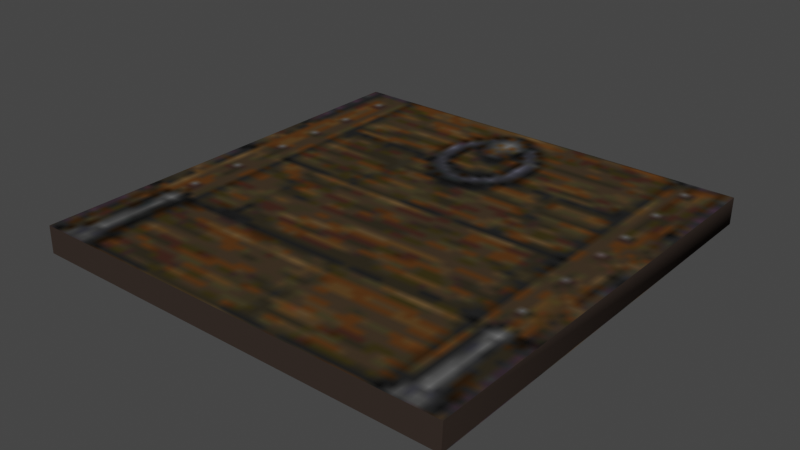 # Source: 41410.blend  (saved by Blender 3.3.6; exported with 4.5.12 LTS)
import bpy
from mathutils import Matrix  # noqa: F401  (used for matrix-valued properties, if any)

bpy.ops.wm.read_factory_settings(use_empty=True)
scene = bpy.context.scene
scene.name = 'Scene'

# ---- collections
col_collection = bpy.data.collections.new('Collection'); scene.collection.children.link(col_collection)

# ---- images (referenced by path relative to the original .blend; pixels are not part of the script)
import os
ASSET_DIR = os.environ.get("B2B_ASSET_DIR", "")  # directory of the original .blend (textures are referenced by path, not embedded)
HERE = os.path.dirname(os.path.abspath(__file__))  # packed textures are extracted next to this script under _unpacked/

def load_image(name, relpath, width, height, colorspace="sRGB"):
    """Load a texture the original file referenced (path relative to the .blend, or extracted next to this script)."""
    p = next((c for c in (os.path.join(HERE, relpath), os.path.join(ASSET_DIR, relpath)) if relpath and os.path.exists(c)), "")
    if p:
        img = bpy.data.images.load(p, check_existing=True)
        img.name = name
    else:  # same state as the original file: an image datablock whose file is absent (Cycles renders it pink)
        img = bpy.data.images.new(name, width, height)
        img.source = "FILE"
        img.filepath = "//" + (relpath or name)
    img.colorspace_settings.name = colorspace
    return img
img_texture_094_1_png = load_image('TEXTURE.094_1.png', '_unpacked/TEXTURE.094_1.b6b741cb.png', 64, 64, 'sRGB')
img_texture_000_44_png = load_image('TEXTURE.000_44.png', '_unpacked/TEXTURE.000_44.5f418fb9.png', 32, 32, 'sRGB')

# ---- materials (node trees are filled in below, after node groups)
mat_texture_094_1_material = bpy.data.materials.new('TEXTURE.094_1-material')
mat_texture_094_1_material.use_transparent_shadow = False
mat_texture_094_1_material.preview_render_type = 'FLAT'
mat_texture_000_44_material = bpy.data.materials.new('TEXTURE.000_44-material')
mat_texture_000_44_material.use_transparent_shadow = False
mat_texture_000_44_material.preview_render_type = 'FLAT'

# ---- material node trees
mat_texture_094_1_material.use_nodes = True; mat_texture_094_1_material.node_tree.nodes.clear()
_N = mat_texture_094_1_material.node_tree.nodes; _L = mat_texture_094_1_material.node_tree.links
n0 = _N.new('ShaderNodeBsdfPrincipled'); n0.name = 'Principled BSDF'; n0.location = (0, 300)
n0.distribution = 'GGX'
n0.subsurface_method = 'RANDOM_WALK_SKIN'
n0.inputs[3].default_value = 1.45
n0.inputs[13].default_value = 0.0
n0.inputs[27].default_value = (0.0, 0.0, 0.0, 1.0)
n0.inputs[28].default_value = 1.0
n1 = _N.new('ShaderNodeOutputMaterial'); n1.name = 'Material Output'; n1.location = (300, 300)
n2 = _N.new('ShaderNodeTexImage'); n2.name = 'Image Texture'; n2.location = (-300, 300)
n2.label = 'Base Color'
n2.image = img_texture_094_1_png
_L.new(n0.outputs[0], n1.inputs[0])
_L.new(n2.outputs[0], n0.inputs[0])
n1.is_active_output = True
mat_texture_000_44_material.use_nodes = True; mat_texture_000_44_material.node_tree.nodes.clear()
_N = mat_texture_000_44_material.node_tree.nodes; _L = mat_texture_000_44_material.node_tree.links
n0 = _N.new('ShaderNodeBsdfPrincipled'); n0.name = 'Principled BSDF'; n0.location = (0, 300)
n0.distribution = 'GGX'
n0.subsurface_method = 'RANDOM_WALK_SKIN'
n0.inputs[3].default_value = 1.45
n0.inputs[13].default_value = 0.0
n0.inputs[27].default_value = (0.0, 0.0, 0.0, 1.0)
n0.inputs[28].default_value = 1.0
n1 = _N.new('ShaderNodeOutputMaterial'); n1.name = 'Material Output'; n1.location = (300, 300)
n2 = _N.new('ShaderNodeTexImage'); n2.name = 'Image Texture'; n2.location = (-300, 300)
n2.label = 'Base Color'
n2.image = img_texture_000_44_png
_L.new(n0.outputs[0], n1.inputs[0])
_L.new(n2.outputs[0], n0.inputs[0])
n1.is_active_output = True

# ---- world
world_world = bpy.data.worlds.new('World'); scene.world = world_world
world_world.use_nodes = True; world_world.node_tree.nodes.clear()
_N = world_world.node_tree.nodes; _L = world_world.node_tree.links
n0 = _N.new('ShaderNodeOutputWorld'); n0.name = 'World Output'; n0.location = (300, 300)
n1 = _N.new('ShaderNodeBackground'); n1.name = 'Background'; n1.location = (10, 300)
n1.inputs[0].default_value = (0.05088, 0.05088, 0.05088, 1.0)
_L.new(n1.outputs[0], n0.inputs[0])
n0.is_active_output = True
world_world.color = (0.05088, 0.05088, 0.05088)
world_world.use_sun_shadow = False
world_world.sun_shadow_jitter_overblur = 0.0

# ---- meshes
me_model41410 = bpy.data.meshes.new('model41410')
me_model41410.from_pydata([(-0.7677, 0.04375, 0.7676), (0.7683, 0.04375, 0.7676), (0.7683, 0.04375, -0.7684), (-0.7677, 0.04375, -0.7684), (0.7664, -0.05225, 0.7701), (0.7683, 0.04375, 0.7676), (-0.7677, 0.04375, 0.7676), (-0.768, -0.05351, 0.7689), (0.7683, 0.04375, -0.7684), (0.7683, 0.04375, 0.7676), (0.7643, -0.05225, 0.7701), (-0.7665, -0.05225, -0.7681), (-0.7677, 0.04375, -0.7684), (0.7683, 0.04375, -0.7684), (0.7659, -0.05225, -0.7671), (-0.7677, 0.04375, 0.7676), (-0.7677, 0.04375, -0.7684), (-0.7653, -0.05225, -0.7671), (0.7676, -0.05225, -0.7677), (0.7664, -0.05225, 0.7657), (-0.7671, -0.05351, 0.7675), (-0.7674, -0.05225, -0.7671)], [], [(0, 1, 2), (0, 2, 3), (4, 5, 6), (4, 6, 7), (18, 8, 9), (18, 9, 10), (11, 12, 13), (11, 13, 14), (20, 15, 16), (20, 16, 17), (18, 19, 20), (18, 20, 21)])
me_model41410.polygons.foreach_set('use_smooth', [0, 0, 1, 1, 1, 1, 1, 1, 1, 1, 0, 0])
_uv = me_model41410.uv_layers.new(name='model54001-uv')
_uv.uv.foreach_set('vector', [0.0, 0.0, 0.0, -1.0, 1.0, -1.0, 0.0, 0.0, 1.0, -1.0, 1.0, 0.0, 0.0, 0.0, 0.0, 0.0, 0.0, 0.0, 0.0, 0.0, 0.0, 0.0, 0.0, 0.0, 0.0, 0.0, 0.0, 0.0, 0.0, 0.0, 0.0, 0.0, 0.0, 0.0, 0.0, 0.0, 0.0, 0.0, 0.0, 0.0, 0.0, 0.0, 0.0, 0.0, 0.0, 0.0, 0.0, 0.0, 0.0, 0.0, 0.0, 0.0, 0.0, 0.0, 0.0, 0.0, 0.0, 0.0, 0.0, 0.0, 0.9994, 0.9999, 0.0008203, 0.9987, 9.995e-05, 9.995e-05, 0.9994, 0.9999, 9.995e-05, 9.995e-05, 0.9994, 0.0003262])
_ca = me_model41410.color_attributes.new('Col', 'BYTE_COLOR', 'CORNER')
_ca.data.foreach_set('color', [1.0, 1.0, 1.0, 1.0, 1.0, 1.0, 1.0, 1.0, 1.0, 1.0, 1.0, 1.0, 1.0, 1.0, 1.0, 1.0, 1.0, 1.0, 1.0, 1.0, 1.0, 1.0, 1.0, 1.0, 1.0, 1.0, 1.0, 1.0, 1.0, 1.0, 1.0, 1.0, 1.0, 1.0, 1.0, 1.0, 1.0, 1.0, 1.0, 1.0, 1.0, 1.0, 1.0, 1.0, 1.0, 1.0, 1.0, 1.0, 1.0, 1.0, 1.0, 1.0, 1.0, 1.0, 1.0, 1.0, 1.0, 1.0, 1.0, 1.0, 1.0, 1.0, 1.0, 1.0, 1.0, 1.0, 1.0, 1.0, 1.0, 1.0, 1.0, 1.0, 1.0, 1.0, 1.0, 1.0, 1.0, 1.0, 1.0, 1.0, 1.0, 1.0, 1.0, 1.0, 1.0, 1.0, 1.0, 1.0, 1.0, 1.0, 1.0, 1.0, 1.0, 1.0, 1.0, 1.0, 1.0, 1.0, 1.0, 1.0, 1.0, 1.0, 1.0, 1.0, 1.0, 1.0, 1.0, 1.0, 1.0, 1.0, 1.0, 1.0, 1.0, 1.0, 1.0, 1.0, 1.0, 1.0, 1.0, 1.0, 1.0, 1.0, 1.0, 1.0, 1.0, 1.0, 1.0, 1.0, 1.0, 1.0, 1.0, 1.0, 1.0, 1.0, 1.0, 1.0, 1.0, 1.0, 1.0, 1.0, 1.0, 1.0, 1.0, 1.0])
me_model41410.materials.append(mat_texture_094_1_material)
me_model41410.materials.append(mat_texture_000_44_material)
me_model41410.use_mirror_z = True
me_model41410.update()

# ---- objects
ob_model41410_node = bpy.data.objects.new('model41410-node', me_model41410)

# ---- transforms, parenting, visibility, modifiers, constraints
ob_model41410_node.location = (0.7677, 0.7676, -0.04375)
ob_model41410_node.rotation_euler = (1.571, -0.0, 0.0)
ob_model41410_node.lock_scale = (True, True, True)
ob_model41410_node.use_mesh_mirror_z = True
_vg = ob_model41410_node.vertex_groups.new(name='Group')

# ---- collection membership
col_collection.objects.link(ob_model41410_node)

# ---- scene / render settings (as saved in the file)
scene.frame_start = 1; scene.frame_end = 250; scene.frame_set(6)
scene.render.engine = 'BLENDER_EEVEE_NEXT'
scene.cycles.sampling_pattern = 'TABULATED_SOBOL'
scene.cycles.use_light_tree = False
scene.view_settings.view_transform = 'Filmic'
bpy.context.view_layer.update()

# ---- added for rendering (the .blend has no active camera and no usable light): camera, sun
cam_auto = bpy.data.cameras.new('AutoCamera')
cam_auto.lens = 50.0
cam_auto.sensor_width = 36.0
cam_auto.clip_end = 1000.0
ob_auto_camera = bpy.data.objects.new('AutoCamera', cam_auto)
scene.collection.objects.link(ob_auto_camera)
ob_auto_camera.location = (2.78152, -1.64966, 1.5623)
ob_auto_camera.rotation_euler = (1.09748, -7.21219e-08, 0.694738)
scene.camera = ob_auto_camera
light_auto_sun = bpy.data.lights.new('AutoSun', 'SUN')
light_auto_sun.energy = 3.0
light_auto_sun.angle = 0.0523599
ob_auto_sun = bpy.data.objects.new('AutoSun', light_auto_sun)
scene.collection.objects.link(ob_auto_sun)
ob_auto_sun.rotation_euler = (0.872665, 0.174533, 0.523599)
bpy.context.view_layer.update()
